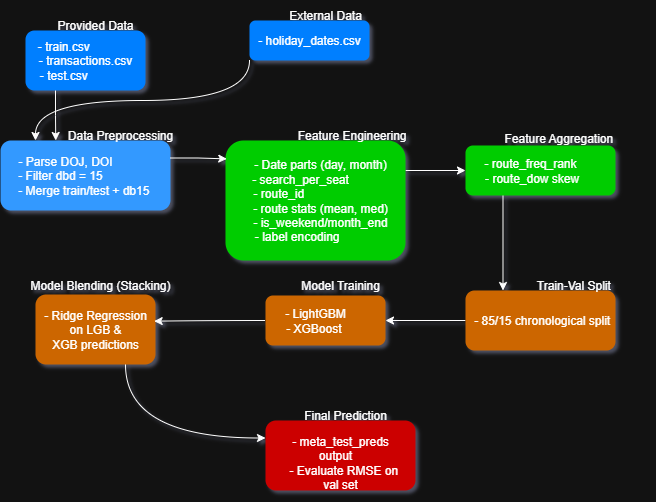

The diagram above was exported from draw.io. Its source (the exported page's mxGraphModel, read from the mxfile embedded in the PNG):
<mxGraphModel dx="738" dy="477" grid="1" gridSize="10" guides="1" tooltips="1" connect="1" arrows="1" fold="1" page="1" pageScale="1" pageWidth="850" pageHeight="1100" math="0" shadow="0">
  <root>
    <mxCell id="0" />
    <mxCell id="1" parent="0" />
    <mxCell id="-Iz2AXCGuiiMBRFiFktB-1" value="&lt;div&gt;&lt;font style=&quot;color: light-dark(rgb(255, 255, 255), rgb(255, 255, 255));&quot;&gt;- train.csv&amp;nbsp; &amp;nbsp; &amp;nbsp; &amp;nbsp; &amp;nbsp; &amp;nbsp; &amp;nbsp;&lt;/font&gt;&lt;/div&gt;&lt;div&gt;&lt;font style=&quot;color: light-dark(rgb(255, 255, 255), rgb(255, 255, 255));&quot;&gt;- transactions.csv&lt;/font&gt;&lt;/div&gt;&lt;div&gt;&lt;font style=&quot;color: light-dark(rgb(255, 255, 255), rgb(255, 255, 255));&quot;&gt;- test.csv&amp;nbsp; &amp;nbsp; &amp;nbsp; &amp;nbsp; &amp;nbsp; &amp;nbsp; &amp;nbsp;&lt;/font&gt;&lt;/div&gt;" style="rounded=1;whiteSpace=wrap;html=1;fillColor=light-dark(#007FFF,#007FFF);strokeColor=none;shadow=0;" vertex="1" parent="1">
      <mxGeometry x="110" y="70" width="120" height="60" as="geometry" />
    </mxCell>
    <mxCell id="-Iz2AXCGuiiMBRFiFktB-2" value="&lt;font&gt;Provided Data&lt;/font&gt;" style="text;strokeColor=none;align=center;fillColor=none;html=1;verticalAlign=middle;whiteSpace=wrap;rounded=0;" vertex="1" parent="1">
      <mxGeometry x="105" y="50" width="150" height="30" as="geometry" />
    </mxCell>
    <mxCell id="-Iz2AXCGuiiMBRFiFktB-3" value="&lt;font style=&quot;color: light-dark(rgb(255, 255, 255), rgb(255, 255, 255));&quot;&gt;- holiday_dates.csv&lt;/font&gt;" style="rounded=1;whiteSpace=wrap;html=1;fillColor=light-dark(#007FFF,#007FFF);strokeColor=none;shadow=0;" vertex="1" parent="1">
      <mxGeometry x="334" y="60" width="120" height="40" as="geometry" />
    </mxCell>
    <mxCell id="-Iz2AXCGuiiMBRFiFktB-4" value="&lt;font&gt;External Data&lt;/font&gt;" style="text;strokeColor=none;align=center;fillColor=none;html=1;verticalAlign=middle;whiteSpace=wrap;rounded=0;" vertex="1" parent="1">
      <mxGeometry x="360" y="40" width="100" height="30" as="geometry" />
    </mxCell>
    <mxCell id="-Iz2AXCGuiiMBRFiFktB-5" value="&lt;div&gt;&lt;span style=&quot;background-color: transparent;&quot;&gt;&lt;font style=&quot;color: light-dark(rgb(255, 255, 255), rgb(255, 255, 255));&quot;&gt;- Parse DOJ, DOI&amp;nbsp; &amp;nbsp; &amp;nbsp; &amp;nbsp; &amp;nbsp; &amp;nbsp;&amp;nbsp;&lt;/font&gt;&lt;/span&gt;&lt;/div&gt;&lt;div&gt;&lt;font style=&quot;color: light-dark(rgb(255, 255, 255), rgb(255, 255, 255));&quot;&gt;&amp;nbsp;- Filter dbd = 15&amp;nbsp; &amp;nbsp; &amp;nbsp; &amp;nbsp; &amp;nbsp; &amp;nbsp; &amp;nbsp; &amp;nbsp;&amp;nbsp;&lt;/font&gt;&lt;/div&gt;&lt;div&gt;&lt;font style=&quot;color: light-dark(rgb(255, 255, 255), rgb(255, 255, 255));&quot;&gt;&amp;nbsp;- Merge train/test + db15&amp;nbsp;&amp;nbsp;&lt;/font&gt;&lt;/div&gt;" style="rounded=1;whiteSpace=wrap;html=1;fillColor=light-dark(#3399FF,#3399FF);strokeColor=none;shadow=0;" vertex="1" parent="1">
      <mxGeometry x="85" y="180" width="170" height="70" as="geometry" />
    </mxCell>
    <mxCell id="-Iz2AXCGuiiMBRFiFktB-6" value="Data Preprocessing" style="text;strokeColor=none;align=center;fillColor=none;html=1;verticalAlign=middle;whiteSpace=wrap;rounded=0;" vertex="1" parent="1">
      <mxGeometry x="150" y="160" width="110" height="30" as="geometry" />
    </mxCell>
    <mxCell id="-Iz2AXCGuiiMBRFiFktB-27" style="edgeStyle=orthogonalEdgeStyle;rounded=0;orthogonalLoop=1;jettySize=auto;html=1;exitX=1;exitY=0.25;exitDx=0;exitDy=0;entryX=0;entryY=0.5;entryDx=0;entryDy=0;" edge="1" parent="1" source="-Iz2AXCGuiiMBRFiFktB-8" target="-Iz2AXCGuiiMBRFiFktB-10">
      <mxGeometry relative="1" as="geometry" />
    </mxCell>
    <mxCell id="-Iz2AXCGuiiMBRFiFktB-8" value="&lt;div&gt;&lt;font style=&quot;color: light-dark(rgb(255, 255, 255), rgb(255, 255, 255));&quot;&gt;&amp;nbsp; &amp;nbsp; &lt;span style=&quot;background-color: transparent;&quot;&gt;&amp;nbsp;- Date parts (day, month)&amp;nbsp;&amp;nbsp;&lt;/span&gt;&lt;/font&gt;&lt;/div&gt;&lt;div&gt;&lt;font style=&quot;color: light-dark(rgb(255, 255, 255), rgb(255, 255, 255));&quot;&gt;&amp;nbsp;- search_per_seat&amp;nbsp; &amp;nbsp; &amp;nbsp; &amp;nbsp; &amp;nbsp;&amp;nbsp;&lt;/font&gt;&lt;/div&gt;&lt;div&gt;&lt;font style=&quot;color: light-dark(rgb(255, 255, 255), rgb(255, 255, 255));&quot;&gt;&amp;nbsp; &amp;nbsp; - route_id&amp;nbsp; &amp;nbsp; &amp;nbsp; &amp;nbsp; &amp;nbsp; &amp;nbsp; &amp;nbsp; &amp;nbsp; &amp;nbsp; &amp;nbsp; &amp;nbsp; &amp;nbsp; &amp;nbsp;&amp;nbsp;&lt;/font&gt;&lt;/div&gt;&lt;div&gt;&lt;font style=&quot;color: light-dark(rgb(255, 255, 255), rgb(255, 255, 255));&quot;&gt;&amp;nbsp; &amp;nbsp; &amp;nbsp;- route stats (mean, med)&amp;nbsp;&amp;nbsp;&lt;/font&gt;&lt;/div&gt;&lt;div&gt;&lt;font style=&quot;color: light-dark(rgb(255, 255, 255), rgb(255, 255, 255));&quot;&gt;&amp;nbsp; &amp;nbsp; &amp;nbsp; &amp;nbsp; - is_weekend/month_end&amp;nbsp; &amp;nbsp; &amp;nbsp; &amp;nbsp; &amp;nbsp;&amp;nbsp;&lt;span style=&quot;background-color: transparent;&quot;&gt;&amp;nbsp;- label encoding&amp;nbsp; &amp;nbsp; &amp;nbsp; &amp;nbsp; &amp;nbsp; &amp;nbsp; &amp;nbsp; &amp;nbsp;&amp;nbsp;&lt;/span&gt;&lt;/font&gt;&lt;/div&gt;" style="rounded=1;whiteSpace=wrap;html=1;fillColor=light-dark(#00CC00,#00CC00);strokeColor=none;glass=0;shadow=0;" vertex="1" parent="1">
      <mxGeometry x="310" y="180" width="180" height="120" as="geometry" />
    </mxCell>
    <mxCell id="-Iz2AXCGuiiMBRFiFktB-9" value="&amp;nbsp; Feature Engineering&amp;nbsp;" style="text;strokeColor=none;align=center;fillColor=none;html=1;verticalAlign=middle;whiteSpace=wrap;rounded=0;" vertex="1" parent="1">
      <mxGeometry x="370" y="160" width="130" height="30" as="geometry" />
    </mxCell>
    <mxCell id="-Iz2AXCGuiiMBRFiFktB-29" style="edgeStyle=orthogonalEdgeStyle;rounded=0;orthogonalLoop=1;jettySize=auto;html=1;exitX=0.25;exitY=1;exitDx=0;exitDy=0;entryX=0.25;entryY=0;entryDx=0;entryDy=0;" edge="1" parent="1" source="-Iz2AXCGuiiMBRFiFktB-10" target="-Iz2AXCGuiiMBRFiFktB-12">
      <mxGeometry relative="1" as="geometry" />
    </mxCell>
    <mxCell id="-Iz2AXCGuiiMBRFiFktB-10" value="&lt;div&gt;&lt;span style=&quot;background-color: transparent;&quot;&gt;&lt;font style=&quot;color: light-dark(rgb(255, 255, 255), rgb(255, 255, 255));&quot;&gt;&amp;nbsp; &amp;nbsp; - route_freq_rank&amp;nbsp; &amp;nbsp; &amp;nbsp; &amp;nbsp; &amp;nbsp;&amp;nbsp;&lt;/font&gt;&lt;/span&gt;&lt;/div&gt;&lt;div&gt;&lt;font style=&quot;color: light-dark(rgb(255, 255, 255), rgb(255, 255, 255));&quot;&gt;&amp;nbsp; - route_dow skew&amp;nbsp; &amp;nbsp; &amp;nbsp; &amp;nbsp;&lt;/font&gt;&lt;/div&gt;" style="rounded=1;whiteSpace=wrap;html=1;fillColor=light-dark(#00CC00,#00CC00);strokeColor=none;shadow=0;" vertex="1" parent="1">
      <mxGeometry x="550" y="185" width="150" height="50" as="geometry" />
    </mxCell>
    <mxCell id="-Iz2AXCGuiiMBRFiFktB-11" value="Feature Aggregation&amp;nbsp;" style="text;strokeColor=none;align=center;fillColor=none;html=1;verticalAlign=middle;whiteSpace=wrap;rounded=0;" vertex="1" parent="1">
      <mxGeometry x="580" y="163" width="130" height="30" as="geometry" />
    </mxCell>
    <mxCell id="-Iz2AXCGuiiMBRFiFktB-30" style="edgeStyle=orthogonalEdgeStyle;rounded=0;orthogonalLoop=1;jettySize=auto;html=1;exitX=0;exitY=0.5;exitDx=0;exitDy=0;entryX=1;entryY=0.5;entryDx=0;entryDy=0;" edge="1" parent="1" source="-Iz2AXCGuiiMBRFiFktB-12" target="-Iz2AXCGuiiMBRFiFktB-14">
      <mxGeometry relative="1" as="geometry" />
    </mxCell>
    <mxCell id="-Iz2AXCGuiiMBRFiFktB-12" value="&lt;div&gt;&lt;font style=&quot;color: light-dark(rgb(255, 255, 255), rgb(255, 255, 255));&quot;&gt;&amp;nbsp;&lt;span style=&quot;background-color: transparent;&quot;&gt;- 85/15 chronological split&lt;/span&gt;&lt;/font&gt;&lt;/div&gt;" style="rounded=1;whiteSpace=wrap;html=1;strokeColor=none;fillColor=light-dark(#CC6600,#CC6600);shadow=0;" vertex="1" parent="1">
      <mxGeometry x="550" y="330" width="150" height="60" as="geometry" />
    </mxCell>
    <mxCell id="-Iz2AXCGuiiMBRFiFktB-13" value="Train-Val Split&amp;nbsp;" style="text;strokeColor=none;align=center;fillColor=none;html=1;verticalAlign=middle;whiteSpace=wrap;rounded=0;" vertex="1" parent="1">
      <mxGeometry x="590" y="310" width="140" height="30" as="geometry" />
    </mxCell>
    <mxCell id="-Iz2AXCGuiiMBRFiFktB-14" value="&lt;div&gt;&lt;font style=&quot;color: light-dark(rgb(255, 255, 255), rgb(255, 255, 255));&quot;&gt;&lt;span style=&quot;background-color: transparent;&quot;&gt;&amp;nbsp; &amp;nbsp; &amp;nbsp;- LightGBM&amp;nbsp; &amp;nbsp; &amp;nbsp; &amp;nbsp; &amp;nbsp; &amp;nbsp; &amp;nbsp; &amp;nbsp;&amp;nbsp;&lt;/span&gt;&lt;span style=&quot;background-color: transparent;&quot;&gt;&amp;nbsp;- XGBoost&amp;nbsp; &amp;nbsp; &amp;nbsp; &amp;nbsp; &amp;nbsp; &amp;nbsp;&amp;nbsp;&lt;/span&gt;&lt;/font&gt;&lt;/div&gt;" style="rounded=1;whiteSpace=wrap;html=1;fillColor=light-dark(#CC6600,#CC6600);strokeColor=none;shadow=0;" vertex="1" parent="1">
      <mxGeometry x="350" y="335" width="120" height="50" as="geometry" />
    </mxCell>
    <mxCell id="-Iz2AXCGuiiMBRFiFktB-15" value="&amp;nbsp;Model Training&amp;nbsp;" style="text;strokeColor=none;align=center;fillColor=none;html=1;verticalAlign=middle;whiteSpace=wrap;rounded=0;" vertex="1" parent="1">
      <mxGeometry x="375" y="310" width="100" height="30" as="geometry" />
    </mxCell>
    <mxCell id="-Iz2AXCGuiiMBRFiFktB-33" style="edgeStyle=orthogonalEdgeStyle;rounded=0;orthogonalLoop=1;jettySize=auto;html=1;exitX=0.75;exitY=1;exitDx=0;exitDy=0;entryX=0;entryY=0.25;entryDx=0;entryDy=0;curved=1;" edge="1" parent="1" source="-Iz2AXCGuiiMBRFiFktB-16" target="-Iz2AXCGuiiMBRFiFktB-18">
      <mxGeometry relative="1" as="geometry" />
    </mxCell>
    <mxCell id="-Iz2AXCGuiiMBRFiFktB-16" value="&lt;div&gt;&lt;span style=&quot;background-color: transparent;&quot;&gt;&lt;font style=&quot;color: light-dark(rgb(255, 255, 255), rgb(255, 255, 255));&quot;&gt;- Ridge Regression on LGB &amp;amp;&lt;/font&gt;&lt;/span&gt;&lt;/div&gt;&lt;div&gt;&lt;font style=&quot;color: light-dark(rgb(255, 255, 255), rgb(255, 255, 255));&quot;&gt;&amp;nbsp; &amp;nbsp;XGB predictions&amp;nbsp; &amp;nbsp;&lt;/font&gt;&lt;/div&gt;" style="rounded=1;whiteSpace=wrap;html=1;shadow=0;fillColor=light-dark(#CC6600,#CC6600);strokeColor=none;" vertex="1" parent="1">
      <mxGeometry x="120" y="334" width="120" height="70" as="geometry" />
    </mxCell>
    <mxCell id="-Iz2AXCGuiiMBRFiFktB-17" value="Model Blending (Stacking)" style="text;strokeColor=none;align=center;fillColor=none;html=1;verticalAlign=middle;whiteSpace=wrap;rounded=0;" vertex="1" parent="1">
      <mxGeometry x="110" y="310" width="150" height="30" as="geometry" />
    </mxCell>
    <mxCell id="-Iz2AXCGuiiMBRFiFktB-18" value="&lt;div&gt;&amp;nbsp; &amp;nbsp; &amp;nbsp;&amp;nbsp;&lt;/div&gt;&lt;div&gt;&lt;span style=&quot;background-color: transparent; color: light-dark(rgb(0, 0, 0), rgb(255, 255, 255));&quot;&gt;&amp;nbsp;- meta_test_preds&amp;nbsp;&lt;/span&gt;&lt;/div&gt;&lt;div&gt;&lt;span style=&quot;background-color: transparent; color: light-dark(rgb(0, 0, 0), rgb(255, 255, 255));&quot;&gt;output&amp;nbsp; &amp;nbsp;&lt;/span&gt;&lt;/div&gt;&lt;div&gt;&amp;nbsp; - Evaluate RMSE on&lt;/div&gt;&lt;div&gt;&amp;nbsp;val set&amp;nbsp;&lt;/div&gt;" style="rounded=1;whiteSpace=wrap;html=1;fillColor=light-dark(#CC0000,#CC0000);shadow=0;strokeColor=none;" vertex="1" parent="1">
      <mxGeometry x="350" y="460" width="150" height="70" as="geometry" />
    </mxCell>
    <mxCell id="-Iz2AXCGuiiMBRFiFktB-19" value="Final Prediction" style="text;strokeColor=none;align=center;fillColor=none;html=1;verticalAlign=middle;whiteSpace=wrap;rounded=0;" vertex="1" parent="1">
      <mxGeometry x="375" y="440" width="110" height="30" as="geometry" />
    </mxCell>
    <mxCell id="-Iz2AXCGuiiMBRFiFktB-21" style="edgeStyle=orthogonalEdgeStyle;rounded=0;orthogonalLoop=1;jettySize=auto;html=1;exitX=0;exitY=1;exitDx=0;exitDy=0;curved=1;" edge="1" parent="1" source="-Iz2AXCGuiiMBRFiFktB-3">
      <mxGeometry relative="1" as="geometry">
        <mxPoint x="120" y="180" as="targetPoint" />
        <Array as="points">
          <mxPoint x="334" y="140" />
          <mxPoint x="120" y="140" />
        </Array>
      </mxGeometry>
    </mxCell>
    <mxCell id="-Iz2AXCGuiiMBRFiFktB-22" style="edgeStyle=orthogonalEdgeStyle;rounded=0;orthogonalLoop=1;jettySize=auto;html=1;exitX=0.25;exitY=1;exitDx=0;exitDy=0;entryX=0.325;entryY=0;entryDx=0;entryDy=0;entryPerimeter=0;" edge="1" parent="1" source="-Iz2AXCGuiiMBRFiFktB-1" target="-Iz2AXCGuiiMBRFiFktB-5">
      <mxGeometry relative="1" as="geometry" />
    </mxCell>
    <mxCell id="-Iz2AXCGuiiMBRFiFktB-25" style="edgeStyle=orthogonalEdgeStyle;rounded=0;orthogonalLoop=1;jettySize=auto;html=1;exitX=1;exitY=0.25;exitDx=0;exitDy=0;entryX=0.007;entryY=0.153;entryDx=0;entryDy=0;entryPerimeter=0;" edge="1" parent="1" source="-Iz2AXCGuiiMBRFiFktB-5" target="-Iz2AXCGuiiMBRFiFktB-8">
      <mxGeometry relative="1" as="geometry" />
    </mxCell>
    <mxCell id="-Iz2AXCGuiiMBRFiFktB-31" style="edgeStyle=orthogonalEdgeStyle;rounded=0;orthogonalLoop=1;jettySize=auto;html=1;exitX=0;exitY=0.5;exitDx=0;exitDy=0;entryX=0.989;entryY=0.381;entryDx=0;entryDy=0;entryPerimeter=0;curved=1;" edge="1" parent="1" source="-Iz2AXCGuiiMBRFiFktB-14" target="-Iz2AXCGuiiMBRFiFktB-16">
      <mxGeometry relative="1" as="geometry" />
    </mxCell>
  </root>
</mxGraphModel>